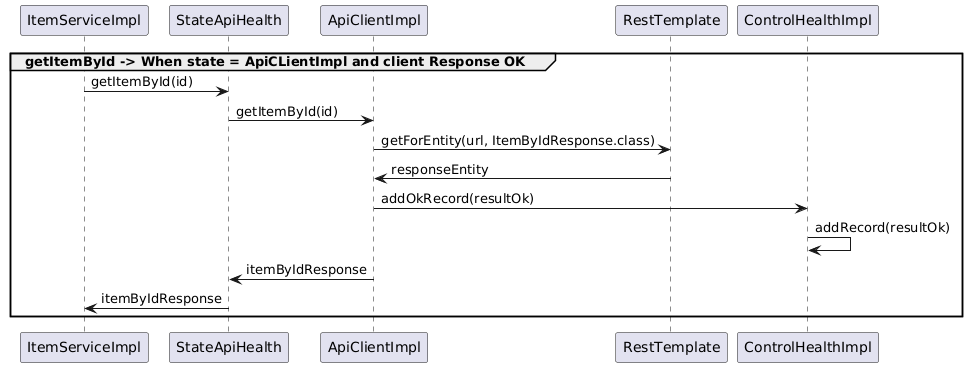

The diagram above was rendered by PlantUML. Its source (embedded in the PNG):
@startuml
participant ItemServiceImpl
participant StateApiHealth
participant ApiClientImpl
participant RestTemplate
participant ControlHealthImpl


group getItemById -> When state = ApiCLientImpl and client Response OK
    ItemServiceImpl-> StateApiHealth: getItemById(id)
    StateApiHealth-> ApiClientImpl: getItemById(id)
    ApiClientImpl-> RestTemplate: getForEntity(url, ItemByIdResponse.class)
    RestTemplate-> ApiClientImpl: responseEntity
    ApiClientImpl-> ControlHealthImpl: addOkRecord(resultOk)
    ControlHealthImpl-> ControlHealthImpl: addRecord(resultOk)
    ApiClientImpl-> StateApiHealth: itemByIdResponse
    StateApiHealth-> ItemServiceImpl: itemByIdResponse

end group
@enduml